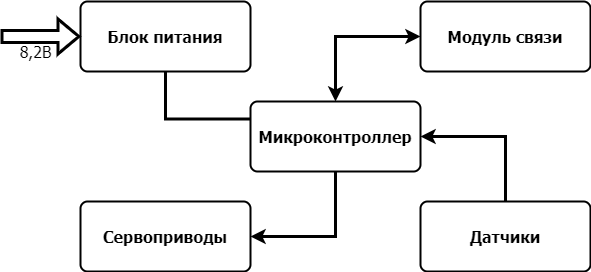

The diagram above was exported from draw.io. Its source (the exported page's mxGraphModel, read from the mxfile embedded in the PNG):
<mxGraphModel dx="997" dy="548" grid="1" gridSize="10" guides="1" tooltips="1" connect="1" arrows="1" fold="1" page="1" pageScale="1" pageWidth="850" pageHeight="1100" math="0" shadow="0">
  <root>
    <mxCell id="0" />
    <mxCell id="1" parent="0" />
    <mxCell id="cU06lyj6x05ZP9u5KoCs-1" value="&lt;font style=&quot;font-size: 16px;&quot;&gt;Микроконтроллер&lt;/font&gt;" style="rounded=1;whiteSpace=wrap;html=1;absoluteArcSize=1;arcSize=14;strokeWidth=2;fontFamily=Tahoma;fontStyle=1" vertex="1" parent="1">
      <mxGeometry x="370" y="240" width="170" height="70" as="geometry" />
    </mxCell>
    <mxCell id="cU06lyj6x05ZP9u5KoCs-6" style="edgeStyle=orthogonalEdgeStyle;rounded=0;orthogonalLoop=1;jettySize=auto;html=1;exitX=0.5;exitY=1;exitDx=0;exitDy=0;entryX=0;entryY=0.25;entryDx=0;entryDy=0;fontFamily=Tahoma;fontSize=16;strokeWidth=3;endArrow=none;endFill=0;" edge="1" parent="1" source="cU06lyj6x05ZP9u5KoCs-2" target="cU06lyj6x05ZP9u5KoCs-1">
      <mxGeometry relative="1" as="geometry" />
    </mxCell>
    <mxCell id="cU06lyj6x05ZP9u5KoCs-2" value="&lt;font style=&quot;font-size: 16px;&quot;&gt;Блок питания&lt;/font&gt;" style="rounded=1;whiteSpace=wrap;html=1;absoluteArcSize=1;arcSize=14;strokeWidth=2;fontFamily=Tahoma;fontStyle=1" vertex="1" parent="1">
      <mxGeometry x="200" y="140" width="170" height="70" as="geometry" />
    </mxCell>
    <mxCell id="cU06lyj6x05ZP9u5KoCs-7" style="edgeStyle=orthogonalEdgeStyle;rounded=0;orthogonalLoop=1;jettySize=auto;html=1;exitX=0;exitY=0.5;exitDx=0;exitDy=0;entryX=0.5;entryY=0;entryDx=0;entryDy=0;fontFamily=Tahoma;fontSize=16;endArrow=classic;endFill=1;strokeWidth=3;startArrow=classic;startFill=1;" edge="1" parent="1" source="cU06lyj6x05ZP9u5KoCs-3" target="cU06lyj6x05ZP9u5KoCs-1">
      <mxGeometry relative="1" as="geometry" />
    </mxCell>
    <mxCell id="cU06lyj6x05ZP9u5KoCs-3" value="&lt;font style=&quot;font-size: 16px;&quot;&gt;Модуль связи&lt;/font&gt;" style="rounded=1;whiteSpace=wrap;html=1;absoluteArcSize=1;arcSize=14;strokeWidth=2;fontFamily=Tahoma;fontStyle=1" vertex="1" parent="1">
      <mxGeometry x="540" y="140" width="170" height="70" as="geometry" />
    </mxCell>
    <mxCell id="cU06lyj6x05ZP9u5KoCs-8" style="edgeStyle=orthogonalEdgeStyle;rounded=0;orthogonalLoop=1;jettySize=auto;html=1;exitX=0.5;exitY=0;exitDx=0;exitDy=0;entryX=1;entryY=0.5;entryDx=0;entryDy=0;fontFamily=Tahoma;fontSize=16;startArrow=none;startFill=0;endArrow=classic;endFill=1;strokeWidth=3;" edge="1" parent="1" source="cU06lyj6x05ZP9u5KoCs-4" target="cU06lyj6x05ZP9u5KoCs-1">
      <mxGeometry relative="1" as="geometry" />
    </mxCell>
    <mxCell id="cU06lyj6x05ZP9u5KoCs-4" value="&lt;font style=&quot;font-size: 16px;&quot;&gt;Датчики&lt;/font&gt;" style="rounded=1;whiteSpace=wrap;html=1;absoluteArcSize=1;arcSize=14;strokeWidth=2;fontFamily=Tahoma;fontStyle=1" vertex="1" parent="1">
      <mxGeometry x="540" y="340" width="170" height="70" as="geometry" />
    </mxCell>
    <mxCell id="cU06lyj6x05ZP9u5KoCs-9" style="edgeStyle=orthogonalEdgeStyle;rounded=0;orthogonalLoop=1;jettySize=auto;html=1;exitX=1;exitY=0.5;exitDx=0;exitDy=0;entryX=0.5;entryY=1;entryDx=0;entryDy=0;fontFamily=Tahoma;fontSize=16;startArrow=classic;startFill=1;endArrow=none;endFill=0;strokeWidth=3;" edge="1" parent="1" source="cU06lyj6x05ZP9u5KoCs-5" target="cU06lyj6x05ZP9u5KoCs-1">
      <mxGeometry relative="1" as="geometry" />
    </mxCell>
    <mxCell id="cU06lyj6x05ZP9u5KoCs-5" value="&lt;font style=&quot;font-size: 16px;&quot;&gt;Сервоприводы&lt;/font&gt;" style="rounded=1;whiteSpace=wrap;html=1;absoluteArcSize=1;arcSize=14;strokeWidth=2;fontFamily=Tahoma;fontStyle=1" vertex="1" parent="1">
      <mxGeometry x="200" y="340" width="170" height="70" as="geometry" />
    </mxCell>
    <mxCell id="cU06lyj6x05ZP9u5KoCs-11" value="" style="shape=flexArrow;endArrow=classic;html=1;rounded=0;fontFamily=Tahoma;fontSize=16;strokeWidth=3;entryX=0;entryY=0.5;entryDx=0;entryDy=0;" edge="1" parent="1" target="cU06lyj6x05ZP9u5KoCs-2">
      <mxGeometry width="50" height="50" relative="1" as="geometry">
        <mxPoint x="120" y="175" as="sourcePoint" />
        <mxPoint x="130" y="150" as="targetPoint" />
      </mxGeometry>
    </mxCell>
    <mxCell id="cU06lyj6x05ZP9u5KoCs-12" value="8,2В" style="text;html=1;align=center;verticalAlign=middle;resizable=0;points=[];autosize=1;strokeColor=none;fillColor=none;fontSize=16;fontFamily=Tahoma;" vertex="1" parent="1">
      <mxGeometry x="130" y="180" width="50" height="20" as="geometry" />
    </mxCell>
  </root>
</mxGraphModel>